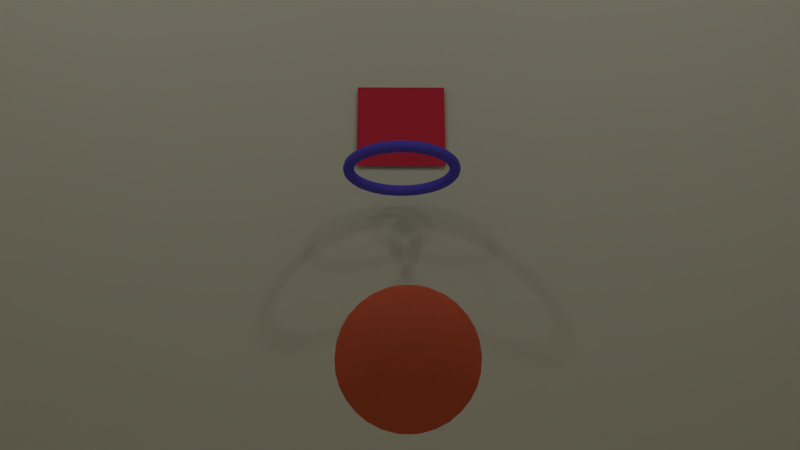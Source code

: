 # Source: basketball.blend  (saved by Blender 2.71.0; exported with 4.5.12 LTS)
import bpy
from mathutils import Matrix  # noqa: F401  (used for matrix-valued properties, if any)

bpy.ops.wm.read_factory_settings(use_empty=True)
scene = bpy.context.scene
scene.name = 'Scene'

# ---- collections
col_collection_1 = bpy.data.collections.new('Collection 1'); scene.collection.children.link(col_collection_1)

# ---- materials (node trees are filled in below, after node groups)
mat_material_004 = bpy.data.materials.new('Material.004')
mat_material_004.alpha_threshold = 0.0
mat_material_004.use_transparent_shadow = False
mat_material_004.diffuse_color = (0.04333, 0.297, 0.8, 1.0)
mat_material_004.roughness = 0.5
mat_material_004.line_color = (0.0, 0.0, 0.0, 1.0)
mat_material_003 = bpy.data.materials.new('Material.003')
mat_material_003.alpha_threshold = 0.0
mat_material_003.use_transparent_shadow = False
mat_material_003.diffuse_color = (0.8, 0.04064, 0.08108, 1.0)
mat_material_003.roughness = 0.5
mat_material_003.line_color = (0.0, 0.0, 0.0, 1.0)
mat_material_002 = bpy.data.materials.new('Material.002')
mat_material_002.alpha_threshold = 0.0
mat_material_002.use_transparent_shadow = False
mat_material_002.diffuse_color = (0.8, 0.1373, 0.06845, 1.0)
mat_material_002.roughness = 0.5
mat_material_002.line_color = (0.0, 0.0, 0.0, 1.0)
mat_material_001 = bpy.data.materials.new('Material.001')
mat_material_001.alpha_threshold = 0.0
mat_material_001.use_transparent_shadow = False
mat_material_001.diffuse_color = (0.1272, 0.1035, 0.8, 1.0)
mat_material_001.roughness = 0.5
mat_material_001.line_color = (0.0, 0.0, 0.0, 1.0)
mat_material = bpy.data.materials.new('Material')
mat_material.alpha_threshold = 0.0
mat_material.use_transparent_shadow = False
mat_material.diffuse_color = (0.8, 0.7779, 0.6541, 1.0)
mat_material.roughness = 0.5
mat_material.line_color = (0.0, 0.0, 0.0, 1.0)

# ---- material node trees

# ---- world
world_world = bpy.data.worlds.new('World'); scene.world = world_world
world_world.color = (0.05088, 0.05088, 0.05088)
world_world.use_sun_shadow = False
world_world.sun_shadow_jitter_overblur = 0.0
world_world.cycles.sampling_method = 'MANUAL'
world_world.cycles.sample_map_resolution = 256

# ---- cameras
cam_camera = bpy.data.cameras.new('Camera')
cam_camera.clip_end = 100.0
cam_camera.lens = 35.0
cam_camera.sensor_width = 32.0
cam_camera.sensor_height = 18.0
cam_camera.ortho_scale = 7.314
cam_camera.dof.focus_distance = 0.0
cam_camera.dof.aperture_fstop = 128.0

# ---- lights
light_lamp_003 = bpy.data.lights.new('Lamp.003', 'POINT')
light_lamp_003.transmission_factor = 0.0
light_lamp_003.cutoff_distance = 30.0
light_lamp_003.energy = 100.0
light_lamp_003.shadow_buffer_clip_start = 1.001
light_lamp_003.shadow_soft_size = 0.1
light_lamp_003.shadow_maximum_resolution = 0.006
light_lamp_003.use_absolute_resolution = True
light_lamp_003.cycles.use_multiple_importance_sampling = False
light_lamp_002 = bpy.data.lights.new('Lamp.002', 'POINT')
light_lamp_002.transmission_factor = 0.0
light_lamp_002.cutoff_distance = 30.0
light_lamp_002.energy = 100.0
light_lamp_002.shadow_buffer_clip_start = 1.001
light_lamp_002.shadow_soft_size = 0.1
light_lamp_002.shadow_maximum_resolution = 0.006
light_lamp_002.use_absolute_resolution = True
light_lamp_002.cycles.use_multiple_importance_sampling = False
light_lamp_001 = bpy.data.lights.new('Lamp.001', 'POINT')
light_lamp_001.transmission_factor = 0.0
light_lamp_001.cutoff_distance = 30.0
light_lamp_001.energy = 100.0
light_lamp_001.shadow_buffer_clip_start = 1.001
light_lamp_001.shadow_soft_size = 0.1
light_lamp_001.shadow_maximum_resolution = 0.006
light_lamp_001.use_absolute_resolution = True
light_lamp_001.cycles.use_multiple_importance_sampling = False
light_lamp = bpy.data.lights.new('Lamp', 'POINT')
light_lamp.transmission_factor = 0.0
light_lamp.cutoff_distance = 30.0
light_lamp.energy = 100.0
light_lamp.shadow_buffer_clip_start = 1.001
light_lamp.shadow_soft_size = 0.1
light_lamp.shadow_maximum_resolution = 0.006
light_lamp.use_absolute_resolution = True
light_lamp.cycles.use_multiple_importance_sampling = False

# ---- meshes
me_plane_002 = bpy.data.meshes.new('Plane.002')
me_plane_002.from_pydata([(-1.0, -0.1053, -0.6263), (1.0, -0.1053, -0.6263), (-1.0, 1.358, -0.6263), (1.0, 1.358, -0.6263)], [], [(0, 1, 3, 2)])
me_plane_002.materials.append(mat_material_004)
me_plane_002.use_remesh_preserve_volume = False
me_plane_002.use_remesh_preserve_attributes = False
me_plane_002.use_mirror_vertex_groups = False
me_plane_002.update()
me_plane_001 = bpy.data.meshes.new('Plane.001')
me_plane_001.from_pydata([(-1.0, -1.0, 0.0), (1.0, -1.0, 0.0), (-1.0, 1.0, 0.0), (1.0, 1.0, 0.0)], [], [(0, 1, 3, 2)])
me_plane_001.materials.append(mat_material_003)
me_plane_001.use_remesh_preserve_volume = False
me_plane_001.use_remesh_preserve_attributes = False
me_plane_001.use_mirror_vertex_groups = False
me_plane_001.update()
me_sphere_001 = bpy.data.meshes.new('Sphere.001')
me_sphere_001.from_pydata([(-0.1951, 0.0, 0.9808), (-0.3827, 0.0, 0.9239), (-0.5556, 0.0, 0.8315), (-0.7071, 0.0, 0.7071), (-0.8315, 0.0, 0.5556), (-0.9239, 0.0, 0.3827), (-0.9808, 0.0, 0.1951), (-1.0, 0.0, 7.55e-08), (-0.9808, 0.0, -0.1951), (-0.9239, 0.0, -0.3827), (-0.8315, 0.0, -0.5556), (-0.7071, 0.0, -0.7071), (-0.5556, 0.0, -0.8315), (-0.3827, 0.0, -0.9239), (-0.1951, 0.0, -0.9808), (-0.1913, 0.03806, 0.9808), (-0.3753, 0.07466, 0.9239), (-0.5449, 0.1084, 0.8315), (-0.6935, 0.1379, 0.7071), (-0.8155, 0.1622, 0.5556), (-0.9061, 0.1802, 0.3827), (-0.9619, 0.1913, 0.1951), (-0.9808, 0.1951, 7.55e-08), (-0.9619, 0.1913, -0.1951), (-0.9061, 0.1802, -0.3827), (-0.8155, 0.1622, -0.5556), (-0.6935, 0.1379, -0.7071), (-0.5449, 0.1084, -0.8315), (-0.3753, 0.07466, -0.9239), (-0.1913, 0.03806, -0.9808), (-0.1802, 0.07466, 0.9808), (-0.3536, 0.1464, 0.9239), (-0.5133, 0.2126, 0.8315), (-0.6533, 0.2706, 0.7071), (-0.7682, 0.3182, 0.5556), (-0.8536, 0.3536, 0.3827), (-0.9061, 0.3753, 0.1951), (-0.9239, 0.3827, 7.55e-08), (-0.9061, 0.3753, -0.1951), (-0.8536, 0.3536, -0.3827), (-0.7682, 0.3182, -0.5556), (-0.6533, 0.2706, -0.7071), (-0.5133, 0.2126, -0.8315), (-0.3536, 0.1464, -0.9239), (-0.1802, 0.07466, -0.9808), (-0.1622, 0.1084, 0.9808), (-0.3182, 0.2126, 0.9239), (-0.4619, 0.3087, 0.8315), (-0.5879, 0.3928, 0.7071), (-0.6913, 0.4619, 0.5556), (-0.7682, 0.5133, 0.3827), (-0.8155, 0.5449, 0.1951), (-0.8315, 0.5556, 7.55e-08), (-0.8155, 0.5449, -0.1951), (-0.7682, 0.5133, -0.3827), (-0.6913, 0.4619, -0.5556), (-0.5879, 0.3928, -0.7071), (-0.4619, 0.3087, -0.8315), (-0.3182, 0.2126, -0.9239), (-0.1622, 0.1084, -0.9808), (-0.1379, 0.1379, 0.9808), (-0.2706, 0.2706, 0.9239), (-0.3928, 0.3928, 0.8315), (-0.5, 0.5, 0.7071), (-0.5879, 0.5879, 0.5556), (-0.6533, 0.6533, 0.3827), (-0.6935, 0.6935, 0.1951), (-0.7071, 0.7071, 7.55e-08), (-0.6935, 0.6935, -0.1951), (-0.6533, 0.6533, -0.3827), (-0.5879, 0.5879, -0.5556), (-0.5, 0.5, -0.7071), (-0.3928, 0.3928, -0.8315), (-0.2706, 0.2706, -0.9239), (-0.1379, 0.1379, -0.9808), (-0.1084, 0.1622, 0.9808), (-0.2126, 0.3182, 0.9239), (-0.3087, 0.4619, 0.8315), (-0.3928, 0.5879, 0.7071), (-0.4619, 0.6913, 0.5556), (-0.5133, 0.7682, 0.3827), (-0.5449, 0.8155, 0.1951), (-0.5556, 0.8315, 7.55e-08), (-0.5449, 0.8155, -0.1951), (-0.5133, 0.7682, -0.3827), (-0.4619, 0.6913, -0.5556), (-0.3928, 0.5879, -0.7071), (-0.3087, 0.4619, -0.8315), (-0.2126, 0.3182, -0.9239), (-0.1084, 0.1622, -0.9808), (-0.07466, 0.1802, 0.9808), (-0.1464, 0.3536, 0.9239), (-0.2126, 0.5133, 0.8315), (-0.2706, 0.6533, 0.7071), (-0.3182, 0.7682, 0.5556), (-0.3536, 0.8536, 0.3827), (-0.3753, 0.9061, 0.1951), (-0.3827, 0.9239, 7.55e-08), (-0.3753, 0.9061, -0.1951), (-0.3536, 0.8536, -0.3827), (-0.3182, 0.7682, -0.5556), (-0.2706, 0.6533, -0.7071), (-0.2126, 0.5133, -0.8315), (-0.1464, 0.3536, -0.9239), (-0.07466, 0.1802, -0.9808), (-0.03806, 0.1913, 0.9808), (-0.07466, 0.3753, 0.9239), (-0.1084, 0.5449, 0.8315), (-0.1379, 0.6935, 0.7071), (-0.1622, 0.8155, 0.5556), (-0.1802, 0.9061, 0.3827), (-0.1913, 0.9619, 0.1951), (-0.1951, 0.9808, 7.55e-08), (-0.1913, 0.9619, -0.1951), (-0.1802, 0.9061, -0.3827), (-0.1622, 0.8155, -0.5556), (-0.1379, 0.6935, -0.7071), (-0.1084, 0.5449, -0.8315), (-0.07466, 0.3753, -0.9239), (-0.03806, 0.1913, -0.9808), (3.266e-07, 0.1951, 0.9808), (3.192e-07, 0.3827, 0.9239), (3.117e-07, 0.5556, 0.8315), (3.192e-07, 0.7071, 0.7071), (3.341e-07, 0.8315, 0.5556), (2.745e-07, 0.9239, 0.3827), (3.937e-07, 0.9808, 0.1951), (3.788e-07, 1.0, 7.55e-08), (3.937e-07, 0.9808, -0.1951), (2.298e-07, 0.9239, -0.3827), (3.341e-07, 0.8315, -0.5556), (3.192e-07, 0.7071, -0.7071), (3.415e-07, 0.5556, -0.8315), (3.043e-07, 0.3827, -0.9239), (3.08e-07, 0.1951, -0.9808), (0.03806, 0.1913, 0.9808), (0.07466, 0.3753, 0.9239), (0.1084, 0.5449, 0.8315), (0.138, 0.6935, 0.7071), (0.1622, 0.8155, 0.5556), (0.1802, 0.9061, 0.3827), (0.1913, 0.9619, 0.1951), (0.1951, 0.9808, 7.55e-08), (0.1913, 0.9619, -0.1951), (0.1802, 0.9061, -0.3827), (0.1622, 0.8155, -0.5556), (0.138, 0.6935, -0.7071), (0.1084, 0.5449, -0.8315), (0.07466, 0.3753, -0.9239), (0.03806, 0.1913, -0.9808), (0.07466, 0.1802, 0.9808), (0.1464, 0.3536, 0.9239), (0.2126, 0.5133, 0.8315), (0.2706, 0.6533, 0.7071), (0.3182, 0.7682, 0.5556), (0.3536, 0.8536, 0.3827), (0.3753, 0.9061, 0.1951), (0.3827, 0.9239, 7.55e-08), (0.3753, 0.9061, -0.1951), (0.3536, 0.8536, -0.3827), (0.3182, 0.7682, -0.5556), (0.2706, 0.6533, -0.7071), (0.2126, 0.5133, -0.8315), (0.1464, 0.3536, -0.9239), (0.07466, 0.1802, -0.9808), (0.1084, 0.1622, 0.9808), (0.2126, 0.3182, 0.9239), (0.3087, 0.4619, 0.8315), (0.3928, 0.5879, 0.7071), (0.4619, 0.6913, 0.5556), (0.5133, 0.7682, 0.3827), (0.5449, 0.8155, 0.1951), (0.5556, 0.8315, 7.55e-08), (0.5449, 0.8155, -0.1951), (0.5133, 0.7682, -0.3827), (0.4619, 0.6913, -0.5556), (0.3928, 0.5879, -0.7071), (0.3087, 0.4619, -0.8315), (0.2126, 0.3182, -0.9239), (0.1084, 0.1622, -0.9808), (0.138, 0.1379, 0.9808), (0.2706, 0.2706, 0.9239), (0.3928, 0.3928, 0.8315), (0.5, 0.5, 0.7071), (0.5879, 0.5879, 0.5556), (0.6533, 0.6533, 0.3827), (0.6935, 0.6935, 0.1951), (0.7071, 0.7071, 7.55e-08), (0.6935, 0.6935, -0.1951), (0.6533, 0.6533, -0.3827), (0.5879, 0.5879, -0.5556), (0.5, 0.5, -0.7071), (0.3928, 0.3928, -0.8315), (0.2706, 0.2706, -0.9239), (0.138, 0.1379, -0.9808), (0.1622, 0.1084, 0.9808), (0.3182, 0.2126, 0.9239), (0.4619, 0.3087, 0.8315), (0.5879, 0.3928, 0.7071), (0.6913, 0.4619, 0.5556), (0.7682, 0.5133, 0.3827), (0.8155, 0.5449, 0.1951), (0.8315, 0.5556, 7.55e-08), (0.8155, 0.5449, -0.1951), (0.7682, 0.5133, -0.3827), (0.6913, 0.4619, -0.5556), (0.5879, 0.3928, -0.7071), (0.4619, 0.3087, -0.8315), (0.3182, 0.2126, -0.9239), (0.1622, 0.1084, -0.9808), (0.1802, 0.07466, 0.9808), (0.3536, 0.1464, 0.9239), (0.5133, 0.2126, 0.8315), (0.6533, 0.2706, 0.7071), (0.7682, 0.3182, 0.5556), (0.8536, 0.3536, 0.3827), (0.9061, 0.3753, 0.1951), (0.9239, 0.3827, 7.55e-08), (0.9061, 0.3753, -0.1951), (0.8536, 0.3536, -0.3827), (0.7682, 0.3182, -0.5556), (0.6533, 0.2706, -0.7071), (0.5133, 0.2126, -0.8315), (0.3536, 0.1464, -0.9239), (0.1802, 0.07466, -0.9808), (0.1913, 0.03806, 0.9808), (0.3753, 0.07466, 0.9239), (0.5449, 0.1084, 0.8315), (0.6935, 0.1379, 0.7071), (0.8155, 0.1622, 0.5556), (0.9061, 0.1802, 0.3827), (0.9619, 0.1913, 0.1951), (0.9808, 0.1951, 7.55e-08), (0.9619, 0.1913, -0.1951), (0.9061, 0.1802, -0.3827), (0.8155, 0.1622, -0.5556), (0.6935, 0.1379, -0.7071), (0.5449, 0.1084, -0.8315), (0.3753, 0.07466, -0.9239), (0.1913, 0.03806, -0.9808), (0.1951, -7.212e-09, 0.9808), (0.3827, 4.122e-08, 0.9239), (0.5556, 2.632e-08, 0.8315), (0.7071, -2.584e-08, 0.7071), (0.8315, -8.544e-08, 0.5556), (0.9239, 6.357e-08, 0.3827), (0.9808, -8.544e-08, 0.1951), (1.0, -1.003e-07, 7.55e-08), (0.9808, -8.544e-08, -0.1951), (0.9239, 6.357e-08, -0.3827), (0.8315, -8.544e-08, -0.5556), (0.7071, -2.584e-08, -0.7071), (0.5556, -1.094e-08, -0.8315), (0.3827, 3.964e-09, -0.9239), (0.1951, 3.964e-09, -0.9808), (3.258e-07, 0.0, -1.0), (0.1913, -0.03806, 0.9808), (0.3753, -0.07466, 0.9239), (0.5449, -0.1084, 0.8315), (0.6935, -0.1379, 0.7071), (0.8155, -0.1622, 0.5556), (0.9061, -0.1802, 0.3827), (0.9619, -0.1913, 0.1951), (0.9808, -0.1951, 7.55e-08), (0.9619, -0.1913, -0.1951), (0.9061, -0.1802, -0.3827), (0.8155, -0.1622, -0.5556), (0.6935, -0.1379, -0.7071), (0.5449, -0.1084, -0.8315), (0.3753, -0.07466, -0.9239), (0.1913, -0.03806, -0.9808), (0.1802, -0.07466, 0.9808), (0.3536, -0.1464, 0.9239), (0.5133, -0.2126, 0.8315), (0.6533, -0.2706, 0.7071), (0.7682, -0.3182, 0.5556), (0.8536, -0.3536, 0.3827), (0.9061, -0.3753, 0.1951), (0.9239, -0.3827, 7.55e-08), (0.9061, -0.3753, -0.1951), (0.8536, -0.3536, -0.3827), (0.7682, -0.3182, -0.5556), (0.6533, -0.2706, -0.7071), (0.5133, -0.2126, -0.8315), (0.3536, -0.1464, -0.9239), (0.1802, -0.07466, -0.9808), (0.1622, -0.1084, 0.9808), (0.3182, -0.2126, 0.9239), (0.4619, -0.3087, 0.8315), (0.5879, -0.3928, 0.7071), (0.6913, -0.4619, 0.5556), (0.7682, -0.5133, 0.3827), (0.8155, -0.5449, 0.1951), (0.8315, -0.5556, 7.55e-08), (0.8155, -0.5449, -0.1951), (0.7682, -0.5133, -0.3827), (0.6913, -0.4619, -0.5556), (0.5879, -0.3928, -0.7071), (0.4619, -0.3087, -0.8315), (0.3182, -0.2126, -0.9239), (0.1622, -0.1084, -0.9808), (0.138, -0.1379, 0.9808), (0.2706, -0.2706, 0.9239), (0.3928, -0.3928, 0.8315), (0.5, -0.5, 0.7071), (0.5879, -0.5879, 0.5556), (0.6533, -0.6533, 0.3827), (0.6935, -0.6935, 0.1951), (0.7071, -0.7071, 7.55e-08), (0.6935, -0.6935, -0.1951), (0.6533, -0.6533, -0.3827), (0.5879, -0.5879, -0.5556), (0.5, -0.5, -0.7071), (0.3928, -0.3928, -0.8315), (0.2706, -0.2706, -0.9239), (0.1379, -0.1379, -0.9808), (0.1084, -0.1622, 0.9808), (0.2126, -0.3182, 0.9239), (0.3087, -0.4619, 0.8315), (0.3928, -0.5879, 0.7071), (0.4619, -0.6913, 0.5556), (0.5133, -0.7682, 0.3827), (0.5449, -0.8155, 0.1951), (0.5556, -0.8315, 7.55e-08), (0.5449, -0.8155, -0.1951), (0.5133, -0.7682, -0.3827), (0.4619, -0.6913, -0.5556), (0.3928, -0.5879, -0.7071), (0.3087, -0.4619, -0.8315), (0.2126, -0.3182, -0.9239), (0.1084, -0.1622, -0.9808), (0.07466, -0.1802, 0.9808), (0.1464, -0.3536, 0.9239), (0.2126, -0.5133, 0.8315), (0.2706, -0.6533, 0.7071), (0.3182, -0.7682, 0.5556), (0.3536, -0.8536, 0.3827), (0.3753, -0.9061, 0.1951), (0.3827, -0.9239, 7.55e-08), (0.3753, -0.9061, -0.1951), (0.3536, -0.8536, -0.3827), (0.3182, -0.7682, -0.5556), (0.2706, -0.6533, -0.7071), (0.2126, -0.5133, -0.8315), (0.1464, -0.3536, -0.9239), (0.07466, -0.1802, -0.9808), (0.03806, -0.1913, 0.9808), (0.07466, -0.3753, 0.9239), (0.1084, -0.5449, 0.8315), (0.1379, -0.6935, 0.7071), (0.1622, -0.8155, 0.5556), (0.1802, -0.9061, 0.3827), (0.1913, -0.9619, 0.1951), (0.1951, -0.9808, 7.55e-08), (0.1913, -0.9619, -0.1951), (0.1802, -0.9061, -0.3827), (0.1622, -0.8155, -0.5556), (0.1379, -0.6935, -0.7071), (0.1084, -0.5449, -0.8315), (0.07466, -0.3753, -0.9239), (0.03806, -0.1913, -0.9808), (3.117e-07, -0.1951, 0.9808), (2.819e-07, -0.3827, 0.9239), (2.819e-07, -0.5556, 0.8315), (1.851e-07, -0.7071, 0.7071), (1.404e-07, -0.8315, 0.5556), (3.192e-07, -0.9239, 0.3827), (9.567e-08, -0.9808, 0.1951), (1.404e-07, -1.0, 7.55e-08), (9.567e-08, -0.9808, -0.1951), (3.192e-07, -0.9239, -0.3827), (1.404e-07, -0.8315, -0.5556), (1.851e-07, -0.7071, -0.7071), (2.596e-07, -0.5556, -0.8315), (2.521e-07, -0.3827, -0.9239), (3.155e-07, -0.1951, -0.9808), (-0.03806, -0.1913, 0.9808), (-0.07466, -0.3753, 0.9239), (-0.1084, -0.5449, 0.8315), (-0.1379, -0.6935, 0.7071), (-0.1622, -0.8155, 0.5556), (-0.1802, -0.9061, 0.3827), (-0.1913, -0.9619, 0.1951), (-0.1951, -0.9808, 7.55e-08), (-0.1913, -0.9619, -0.1951), (-0.1802, -0.9061, -0.3827), (-0.1622, -0.8155, -0.5556), (-0.1379, -0.6935, -0.7071), (-0.1084, -0.5449, -0.8315), (-0.07466, -0.3753, -0.9239), (-0.03806, -0.1913, -0.9808), (-0.07466, -0.1802, 0.9808), (-0.1464, -0.3536, 0.9239), (-0.2126, -0.5133, 0.8315), (-0.2706, -0.6533, 0.7071), (-0.3182, -0.7682, 0.5556), (-0.3536, -0.8536, 0.3827), (-0.3753, -0.9061, 0.1951), (-0.3827, -0.9239, 7.55e-08), (-0.3753, -0.9061, -0.1951), (-0.3536, -0.8536, -0.3827), (-0.3182, -0.7682, -0.5556), (-0.2706, -0.6533, -0.7071), (-0.2126, -0.5133, -0.8315), (-0.1464, -0.3536, -0.9239), (-0.07466, -0.1802, -0.9808), (-0.1084, -0.1622, 0.9808), (-0.2126, -0.3182, 0.9239), (-0.3087, -0.4619, 0.8315), (-0.3928, -0.5879, 0.7071), (-0.4619, -0.6913, 0.5556), (-0.5133, -0.7682, 0.3827), (-0.5449, -0.8155, 0.1951), (-0.5556, -0.8315, 7.55e-08), (-0.5449, -0.8155, -0.1951), (-0.5133, -0.7682, -0.3827), (-0.4619, -0.6913, -0.5556), (-0.3928, -0.5879, -0.7071), (-0.3087, -0.4619, -0.8315), (-0.2126, -0.3182, -0.9239), (-0.1084, -0.1622, -0.9808), (-0.1379, -0.1379, 0.9808), (-0.2706, -0.2706, 0.9239), (-0.3928, -0.3928, 0.8315), (-0.5, -0.5, 0.7071), (-0.5879, -0.5879, 0.5556), (-0.6533, -0.6533, 0.3827), (-0.6935, -0.6935, 0.1951), (-0.7071, -0.7071, 7.55e-08), (-0.6935, -0.6935, -0.1951), (-0.6533, -0.6533, -0.3827), (-0.5879, -0.5879, -0.5556), (-0.5, -0.5, -0.7071), (-0.3928, -0.3928, -0.8315), (-0.2706, -0.2706, -0.9239), (-0.1379, -0.1379, -0.9808), (-0.1622, -0.1084, 0.9808), (-0.3182, -0.2126, 0.9239), (-0.4619, -0.3087, 0.8315), (-0.5879, -0.3928, 0.7071), (-0.6913, -0.4619, 0.5556), (-0.7682, -0.5133, 0.3827), (-0.8155, -0.5449, 0.1951), (-0.8315, -0.5556, 7.55e-08), (-0.8155, -0.5449, -0.1951), (-0.7682, -0.5133, -0.3827), (-0.6913, -0.4619, -0.5556), (-0.5879, -0.3928, -0.7071), (-0.4619, -0.3087, -0.8315), (-0.3182, -0.2126, -0.9239), (-0.1622, -0.1084, -0.9808), (2.48e-08, -1.247e-07, 1.0), (-0.1802, -0.07466, 0.9808), (-0.3536, -0.1464, 0.9239), (-0.5133, -0.2126, 0.8315), (-0.6533, -0.2706, 0.7071), (-0.7682, -0.3182, 0.5556), (-0.8536, -0.3536, 0.3827), (-0.9061, -0.3753, 0.1951), (-0.9239, -0.3827, 7.55e-08), (-0.9061, -0.3753, -0.1951), (-0.8536, -0.3536, -0.3827), (-0.7682, -0.3182, -0.5556), (-0.6533, -0.2706, -0.7071), (-0.5133, -0.2126, -0.8315), (-0.3536, -0.1464, -0.9239), (-0.1802, -0.07466, -0.9808), (-0.1913, -0.03806, 0.9808), (-0.3753, -0.07466, 0.9239), (-0.5449, -0.1084, 0.8315), (-0.6935, -0.1379, 0.7071), (-0.8155, -0.1622, 0.5556), (-0.9061, -0.1802, 0.3827), (-0.9619, -0.1913, 0.1951), (-0.9808, -0.1951, 7.55e-08), (-0.9619, -0.1913, -0.1951), (-0.9061, -0.1802, -0.3827), (-0.8155, -0.1622, -0.5556), (-0.6935, -0.1379, -0.7071), (-0.5449, -0.1084, -0.8315), (-0.3753, -0.07466, -0.9239), (-0.1913, -0.03806, -0.9808)], [], [(4, 3, 18, 19), (2, 1, 16, 17), (13, 12, 27, 28), (11, 10, 25, 26), (9, 8, 23, 24), (7, 6, 21, 22), (5, 4, 19, 20), (3, 2, 17, 18), (14, 13, 28, 29), (1, 0, 15, 16), (12, 11, 26, 27), (10, 9, 24, 25), (8, 7, 22, 23), (6, 5, 20, 21), (25, 24, 39, 40), (23, 22, 37, 38), (21, 20, 35, 36), (19, 18, 33, 34), (17, 16, 31, 32), (28, 27, 42, 43), (26, 25, 40, 41), (24, 23, 38, 39), (22, 21, 36, 37), (20, 19, 34, 35), (18, 17, 32, 33), (29, 28, 43, 44), (16, 15, 30, 31), (27, 26, 41, 42), (40, 39, 54, 55), (38, 37, 52, 53), (36, 35, 50, 51), (34, 33, 48, 49), (32, 31, 46, 47), (43, 42, 57, 58), (41, 40, 55, 56), (39, 38, 53, 54), (37, 36, 51, 52), (35, 34, 49, 50), (33, 32, 47, 48), (44, 43, 58, 59), (31, 30, 45, 46), (42, 41, 56, 57), (55, 54, 69, 70), (53, 52, 67, 68), (51, 50, 65, 66), (49, 48, 63, 64), (47, 46, 61, 62), (58, 57, 72, 73), (56, 55, 70, 71), (54, 53, 68, 69), (52, 51, 66, 67), (50, 49, 64, 65), (48, 47, 62, 63), (59, 58, 73, 74), (46, 45, 60, 61), (57, 56, 71, 72), (70, 69, 84, 85), (68, 67, 82, 83), (66, 65, 80, 81), (64, 63, 78, 79), (62, 61, 76, 77), (73, 72, 87, 88), (71, 70, 85, 86), (69, 68, 83, 84), (67, 66, 81, 82), (65, 64, 79, 80), (63, 62, 77, 78), (74, 73, 88, 89), (61, 60, 75, 76), (72, 71, 86, 87), (85, 84, 99, 100), (83, 82, 97, 98), (81, 80, 95, 96), (79, 78, 93, 94), (77, 76, 91, 92), (88, 87, 102, 103), (86, 85, 100, 101), (84, 83, 98, 99), (82, 81, 96, 97), (80, 79, 94, 95), (78, 77, 92, 93), (89, 88, 103, 104), (76, 75, 90, 91), (87, 86, 101, 102), (100, 99, 114, 115), (98, 97, 112, 113), (96, 95, 110, 111), (94, 93, 108, 109), (92, 91, 106, 107), (103, 102, 117, 118), (101, 100, 115, 116), (99, 98, 113, 114), (97, 96, 111, 112), (95, 94, 109, 110), (93, 92, 107, 108), (104, 103, 118, 119), (91, 90, 105, 106), (102, 101, 116, 117), (115, 114, 129, 130), (113, 112, 127, 128), (111, 110, 125, 126), (109, 108, 123, 124), (107, 106, 121, 122), (118, 117, 132, 133), (116, 115, 130, 131), (114, 113, 128, 129), (112, 111, 126, 127), (110, 109, 124, 125), (108, 107, 122, 123), (119, 118, 133, 134), (106, 105, 120, 121), (117, 116, 131, 132), (130, 129, 144, 145), (128, 127, 142, 143), (126, 125, 140, 141), (124, 123, 138, 139), (122, 121, 136, 137), (133, 132, 147, 148), (131, 130, 145, 146), (129, 128, 143, 144), (127, 126, 141, 142), (125, 124, 139, 140), (123, 122, 137, 138), (134, 133, 148, 149), (121, 120, 135, 136), (132, 131, 146, 147), (145, 144, 159, 160), (143, 142, 157, 158), (141, 140, 155, 156), (139, 138, 153, 154), (137, 136, 151, 152), (148, 147, 162, 163), (146, 145, 160, 161), (144, 143, 158, 159), (142, 141, 156, 157), (140, 139, 154, 155), (138, 137, 152, 153), (149, 148, 163, 164), (136, 135, 150, 151), (147, 146, 161, 162), (160, 159, 174, 175), (158, 157, 172, 173), (156, 155, 170, 171), (154, 153, 168, 169), (152, 151, 166, 167), (163, 162, 177, 178), (161, 160, 175, 176), (159, 158, 173, 174), (157, 156, 171, 172), (155, 154, 169, 170), (153, 152, 167, 168), (164, 163, 178, 179), (151, 150, 165, 166), (162, 161, 176, 177), (175, 174, 189, 190), (173, 172, 187, 188), (171, 170, 185, 186), (169, 168, 183, 184), (167, 166, 181, 182), (178, 177, 192, 193), (176, 175, 190, 191), (174, 173, 188, 189), (172, 171, 186, 187), (170, 169, 184, 185), (168, 167, 182, 183), (179, 178, 193, 194), (166, 165, 180, 181), (177, 176, 191, 192), (190, 189, 204, 205), (188, 187, 202, 203), (186, 185, 200, 201), (184, 183, 198, 199), (182, 181, 196, 197), (193, 192, 207, 208), (191, 190, 205, 206), (189, 188, 203, 204), (187, 186, 201, 202), (185, 184, 199, 200), (183, 182, 197, 198), (194, 193, 208, 209), (181, 180, 195, 196), (192, 191, 206, 207), (205, 204, 219, 220), (203, 202, 217, 218), (201, 200, 215, 216), (199, 198, 213, 214), (197, 196, 211, 212), (208, 207, 222, 223), (206, 205, 220, 221), (204, 203, 218, 219), (202, 201, 216, 217), (200, 199, 214, 215), (198, 197, 212, 213), (209, 208, 223, 224), (196, 195, 210, 211), (207, 206, 221, 222), (220, 219, 234, 235), (218, 217, 232, 233), (216, 215, 230, 231), (214, 213, 228, 229), (212, 211, 226, 227), (223, 222, 237, 238), (221, 220, 235, 236), (219, 218, 233, 234), (217, 216, 231, 232), (215, 214, 229, 230), (213, 212, 227, 228), (224, 223, 238, 239), (211, 210, 225, 226), (222, 221, 236, 237), (235, 234, 249, 250), (233, 232, 247, 248), (231, 230, 245, 246), (229, 228, 243, 244), (227, 226, 241, 242), (238, 237, 252, 253), (236, 235, 250, 251), (234, 233, 248, 249), (232, 231, 246, 247), (230, 229, 244, 245), (228, 227, 242, 243), (239, 238, 253, 254), (226, 225, 240, 241), (237, 236, 251, 252), (250, 249, 265, 266), (248, 247, 263, 264), (246, 245, 261, 262), (244, 243, 259, 260), (242, 241, 257, 258), (253, 252, 268, 269), (251, 250, 266, 267), (249, 248, 264, 265), (247, 246, 262, 263), (245, 244, 260, 261), (243, 242, 258, 259), (254, 253, 269, 270), (241, 240, 256, 257), (252, 251, 267, 268), (266, 265, 280, 281), (264, 263, 278, 279), (262, 261, 276, 277), (260, 259, 274, 275), (258, 257, 272, 273), (269, 268, 283, 284), (267, 266, 281, 282), (265, 264, 279, 280), (263, 262, 277, 278), (261, 260, 275, 276), (259, 258, 273, 274), (270, 269, 284, 285), (257, 256, 271, 272), (268, 267, 282, 283), (281, 280, 295, 296), (279, 278, 293, 294), (277, 276, 291, 292), (275, 274, 289, 290), (273, 272, 287, 288), (284, 283, 298, 299), (282, 281, 296, 297), (280, 279, 294, 295), (278, 277, 292, 293), (276, 275, 290, 291), (274, 273, 288, 289), (285, 284, 299, 300), (272, 271, 286, 287), (283, 282, 297, 298), (296, 295, 310, 311), (294, 293, 308, 309), (292, 291, 306, 307), (290, 289, 304, 305), (288, 287, 302, 303), (299, 298, 313, 314), (297, 296, 311, 312), (295, 294, 309, 310), (293, 292, 307, 308), (291, 290, 305, 306), (289, 288, 303, 304), (300, 299, 314, 315), (287, 286, 301, 302), (298, 297, 312, 313), (311, 310, 325, 326), (309, 308, 323, 324), (307, 306, 321, 322), (305, 304, 319, 320), (303, 302, 317, 318), (314, 313, 328, 329), (312, 311, 326, 327), (310, 309, 324, 325), (308, 307, 322, 323), (306, 305, 320, 321), (304, 303, 318, 319), (315, 314, 329, 330), (302, 301, 316, 317), (313, 312, 327, 328), (326, 325, 340, 341), (324, 323, 338, 339), (322, 321, 336, 337), (320, 319, 334, 335), (318, 317, 332, 333), (329, 328, 343, 344), (327, 326, 341, 342), (325, 324, 339, 340), (323, 322, 337, 338), (321, 320, 335, 336), (319, 318, 333, 334), (330, 329, 344, 345), (317, 316, 331, 332), (328, 327, 342, 343), (341, 340, 355, 356), (339, 338, 353, 354), (337, 336, 351, 352), (335, 334, 349, 350), (333, 332, 347, 348), (344, 343, 358, 359), (342, 341, 356, 357), (340, 339, 354, 355), (338, 337, 352, 353), (336, 335, 350, 351), (334, 333, 348, 349), (345, 344, 359, 360), (332, 331, 346, 347), (343, 342, 357, 358), (356, 355, 370, 371), (354, 353, 368, 369), (352, 351, 366, 367), (350, 349, 364, 365), (348, 347, 362, 363), (359, 358, 373, 374), (357, 356, 371, 372), (355, 354, 369, 370), (353, 352, 367, 368), (351, 350, 365, 366), (349, 348, 363, 364), (360, 359, 374, 375), (347, 346, 361, 362), (358, 357, 372, 373), (371, 370, 385, 386), (369, 368, 383, 384), (367, 366, 381, 382), (365, 364, 379, 380), (363, 362, 377, 378), (374, 373, 388, 389), (372, 371, 386, 387), (370, 369, 384, 385), (368, 367, 382, 383), (366, 365, 380, 381), (364, 363, 378, 379), (375, 374, 389, 390), (362, 361, 376, 377), (373, 372, 387, 388), (386, 385, 400, 401), (384, 383, 398, 399), (382, 381, 396, 397), (380, 379, 394, 395), (378, 377, 392, 393), (389, 388, 403, 404), (387, 386, 401, 402), (385, 384, 399, 400), (383, 382, 397, 398), (381, 380, 395, 396), (379, 378, 393, 394), (390, 389, 404, 405), (377, 376, 391, 392), (388, 387, 402, 403), (401, 400, 415, 416), (399, 398, 413, 414), (397, 396, 411, 412), (395, 394, 409, 410), (393, 392, 407, 408), (404, 403, 418, 419), (402, 401, 416, 417), (400, 399, 414, 415), (398, 397, 412, 413), (396, 395, 410, 411), (394, 393, 408, 409), (405, 404, 419, 420), (392, 391, 406, 407), (403, 402, 417, 418), (416, 415, 430, 431), (414, 413, 428, 429), (412, 411, 426, 427), (410, 409, 424, 425), (408, 407, 422, 423), (419, 418, 433, 434), (417, 416, 431, 432), (415, 414, 429, 430), (413, 412, 427, 428), (411, 410, 425, 426), (409, 408, 423, 424), (420, 419, 434, 435), (407, 406, 421, 422), (418, 417, 432, 433), (431, 430, 445, 446), (429, 428, 443, 444), (427, 426, 441, 442), (425, 424, 439, 440), (423, 422, 437, 438), (434, 433, 448, 449), (432, 431, 446, 447), (430, 429, 444, 445), (428, 427, 442, 443), (426, 425, 440, 441), (424, 423, 438, 439), (435, 434, 449, 450), (422, 421, 436, 437), (433, 432, 447, 448), (446, 445, 461, 462), (444, 443, 459, 460), (442, 441, 457, 458), (440, 439, 455, 456), (438, 437, 453, 454), (449, 448, 464, 465), (447, 446, 462, 463), (445, 444, 460, 461), (443, 442, 458, 459), (441, 440, 456, 457), (439, 438, 454, 455), (450, 449, 465, 466), (437, 436, 452, 453), (448, 447, 463, 464), (462, 461, 476, 477), (460, 459, 474, 475), (458, 457, 472, 473), (456, 455, 470, 471), (454, 453, 468, 469), (465, 464, 479, 480), (463, 462, 477, 478), (461, 460, 475, 476), (459, 458, 473, 474), (457, 456, 471, 472), (455, 454, 469, 470), (466, 465, 480, 481), (453, 452, 467, 468), (464, 463, 478, 479), (255, 14, 29), (0, 451, 15), (255, 29, 44), (15, 451, 30), (255, 44, 59), (30, 451, 45), (255, 59, 74), (45, 451, 60), (255, 74, 89), (60, 451, 75), (255, 89, 104), (75, 451, 90), (255, 104, 119), (90, 451, 105), (255, 119, 134), (105, 451, 120), (255, 134, 149), (120, 451, 135), (255, 149, 164), (135, 451, 150), (255, 164, 179), (150, 451, 165), (255, 179, 194), (165, 451, 180), (255, 194, 209), (180, 451, 195), (255, 209, 224), (195, 451, 210), (255, 224, 239), (210, 451, 225), (255, 239, 254), (225, 451, 240), (255, 254, 270), (240, 451, 256), (255, 270, 285), (256, 451, 271), (255, 285, 300), (271, 451, 286), (255, 300, 315), (286, 451, 301), (255, 315, 330), (301, 451, 316), (255, 330, 345), (316, 451, 331), (255, 345, 360), (331, 451, 346), (255, 360, 375), (346, 451, 361), (255, 375, 390), (361, 451, 376), (255, 390, 405), (376, 451, 391), (255, 405, 420), (391, 451, 406), (255, 420, 435), (406, 451, 421), (255, 435, 450), (421, 451, 436), (255, 450, 466), (436, 451, 452), (255, 466, 481), (452, 451, 467), (477, 476, 9, 10), (475, 474, 7, 8), (473, 472, 5, 6), (471, 470, 3, 4), (255, 481, 14), (469, 468, 1, 2), (480, 479, 12, 13), (467, 451, 0), (478, 477, 10, 11), (476, 475, 8, 9), (474, 473, 6, 7), (472, 471, 4, 5), (470, 469, 2, 3), (481, 480, 13, 14), (468, 467, 0, 1), (479, 478, 11, 12)])
me_sphere_001.materials.append(mat_material_002)
me_sphere_001.use_remesh_preserve_volume = False
me_sphere_001.use_remesh_preserve_attributes = False
me_sphere_001.use_mirror_vertex_groups = False
me_sphere_001.update()
me_torus_001 = bpy.data.meshes.new('Torus.001')
me_torus_001.from_pydata([(0.74, 0.0, 0.0), (0.7306, 0.0, 0.035), (0.705, 0.0, 0.06062), (0.67, 0.0, 0.07), (0.635, 0.0, 0.06062), (0.6094, 0.0, 0.035), (0.6, 0.0, 8.573e-18), (0.6094, 0.0, -0.035), (0.635, 0.0, -0.06062), (0.67, 0.0, -0.07), (0.705, 0.0, -0.06062), (0.7306, 0.0, -0.035), (0.7337, 0.09659, 0.0), (0.7244, 0.09537, 0.035), (0.699, 0.09202, 0.06062), (0.6643, 0.08745, 0.07), (0.6296, 0.08288, 0.06062), (0.6042, 0.07954, 0.035), (0.5949, 0.07832, 8.573e-18), (0.6042, 0.07954, -0.035), (0.6296, 0.08288, -0.06062), (0.6643, 0.08745, -0.07), (0.699, 0.09202, -0.06062), (0.7244, 0.09537, -0.035), (0.7148, 0.1915, 0.0), (0.7057, 0.1891, 0.035), (0.681, 0.1825, 0.06062), (0.6472, 0.1734, 0.07), (0.6134, 0.1644, 0.06062), (0.5886, 0.1577, 0.035), (0.5796, 0.1553, 8.573e-18), (0.5886, 0.1577, -0.035), (0.6134, 0.1644, -0.06062), (0.6472, 0.1734, -0.07), (0.681, 0.1825, -0.06062), (0.7057, 0.1891, -0.035), (0.6837, 0.2832, 0.0), (0.675, 0.2796, 0.035), (0.6513, 0.2698, 0.06062), (0.619, 0.2564, 0.07), (0.5867, 0.243, 0.06062), (0.563, 0.2332, 0.035), (0.5543, 0.2296, 8.573e-18), (0.563, 0.2332, -0.035), (0.5867, 0.243, -0.06062), (0.619, 0.2564, -0.07), (0.6513, 0.2698, -0.06062), (0.675, 0.2796, -0.035), (0.6409, 0.37, 0.0), (0.6327, 0.3653, 0.035), (0.6105, 0.3525, 0.06062), (0.5802, 0.335, 0.07), (0.5499, 0.3175, 0.06062), (0.5277, 0.3047, 0.035), (0.5196, 0.3, 8.573e-18), (0.5277, 0.3047, -0.035), (0.5499, 0.3175, -0.06062), (0.5802, 0.335, -0.07), (0.6105, 0.3525, -0.06062), (0.6327, 0.3653, -0.035), (0.5871, 0.4505, 0.0), (0.5796, 0.4448, 0.035), (0.5593, 0.4292, 0.06062), (0.5315, 0.4079, 0.07), (0.5038, 0.3866, 0.06062), (0.4835, 0.371, 0.035), (0.476, 0.3653, 8.573e-18), (0.4835, 0.371, -0.035), (0.5038, 0.3866, -0.06062), (0.5315, 0.4079, -0.07), (0.5593, 0.4292, -0.06062), (0.5796, 0.4448, -0.035), (0.5233, 0.5233, 0.0), (0.5166, 0.5166, 0.035), (0.4985, 0.4985, 0.06062), (0.4738, 0.4738, 0.07), (0.449, 0.449, 0.06062), (0.4309, 0.4309, 0.035), (0.4243, 0.4243, 8.573e-18), (0.4309, 0.4309, -0.035), (0.449, 0.449, -0.06062), (0.4738, 0.4738, -0.07), (0.4985, 0.4985, -0.06062), (0.5166, 0.5166, -0.035), (0.4505, 0.5871, 0.0), (0.4448, 0.5796, 0.035), (0.4292, 0.5593, 0.06062), (0.4079, 0.5315, 0.07), (0.3866, 0.5038, 0.06062), (0.371, 0.4835, 0.035), (0.3653, 0.476, 8.573e-18), (0.371, 0.4835, -0.035), (0.3866, 0.5038, -0.06062), (0.4079, 0.5315, -0.07), (0.4292, 0.5593, -0.06062), (0.4448, 0.5796, -0.035), (0.37, 0.6409, 0.0), (0.3653, 0.6327, 0.035), (0.3525, 0.6105, 0.06062), (0.335, 0.5802, 0.07), (0.3175, 0.5499, 0.06062), (0.3047, 0.5277, 0.035), (0.3, 0.5196, 8.573e-18), (0.3047, 0.5277, -0.035), (0.3175, 0.5499, -0.06062), (0.335, 0.5802, -0.07), (0.3525, 0.6105, -0.06062), (0.3653, 0.6327, -0.035), (0.2832, 0.6837, 0.0), (0.2796, 0.675, 0.035), (0.2698, 0.6513, 0.06062), (0.2564, 0.619, 0.07), (0.243, 0.5867, 0.06062), (0.2332, 0.563, 0.035), (0.2296, 0.5543, 8.573e-18), (0.2332, 0.563, -0.035), (0.243, 0.5867, -0.06062), (0.2564, 0.619, -0.07), (0.2698, 0.6513, -0.06062), (0.2796, 0.675, -0.035), (0.1915, 0.7148, 0.0), (0.1891, 0.7057, 0.035), (0.1825, 0.681, 0.06062), (0.1734, 0.6472, 0.07), (0.1644, 0.6134, 0.06062), (0.1577, 0.5886, 0.035), (0.1553, 0.5796, 8.573e-18), (0.1577, 0.5886, -0.035), (0.1644, 0.6134, -0.06062), (0.1734, 0.6472, -0.07), (0.1825, 0.681, -0.06062), (0.1891, 0.7057, -0.035), (0.09659, 0.7337, 0.0), (0.09537, 0.7244, 0.035), (0.09202, 0.699, 0.06062), (0.08745, 0.6643, 0.07), (0.08288, 0.6296, 0.06062), (0.07954, 0.6042, 0.035), (0.07832, 0.5949, 8.573e-18), (0.07954, 0.6042, -0.035), (0.08288, 0.6296, -0.06062), (0.08745, 0.6643, -0.07), (0.09202, 0.699, -0.06062), (0.09537, 0.7244, -0.035), (8.941e-08, 0.74, 0.0), (5.96e-08, 0.7306, 0.035), (5.96e-08, 0.705, 0.06062), (2.98e-08, 0.67, 0.07), (8.941e-08, 0.635, 0.06062), (5.96e-08, 0.6094, 0.035), (5.96e-08, 0.6, 8.573e-18), (5.96e-08, 0.6094, -0.035), (8.941e-08, 0.635, -0.06062), (2.98e-08, 0.67, -0.07), (5.96e-08, 0.705, -0.06062), (5.96e-08, 0.7306, -0.035), (-0.09659, 0.7337, 0.0), (-0.09537, 0.7244, 0.035), (-0.09202, 0.699, 0.06062), (-0.08745, 0.6643, 0.07), (-0.08288, 0.6296, 0.06062), (-0.07954, 0.6042, 0.035), (-0.07832, 0.5949, 8.573e-18), (-0.07954, 0.6042, -0.035), (-0.08288, 0.6296, -0.06062), (-0.08745, 0.6643, -0.07), (-0.09202, 0.699, -0.06062), (-0.09537, 0.7244, -0.035), (-0.1915, 0.7148, 0.0), (-0.1891, 0.7057, 0.035), (-0.1825, 0.681, 0.06062), (-0.1734, 0.6472, 0.07), (-0.1644, 0.6134, 0.06062), (-0.1577, 0.5886, 0.035), (-0.1553, 0.5796, 8.573e-18), (-0.1577, 0.5886, -0.035), (-0.1644, 0.6134, -0.06062), (-0.1734, 0.6472, -0.07), (-0.1825, 0.681, -0.06062), (-0.1891, 0.7057, -0.035), (-0.2832, 0.6837, 0.0), (-0.2796, 0.675, 0.035), (-0.2698, 0.6513, 0.06062), (-0.2564, 0.619, 0.07), (-0.243, 0.5867, 0.06062), (-0.2332, 0.563, 0.035), (-0.2296, 0.5543, 8.573e-18), (-0.2332, 0.563, -0.035), (-0.243, 0.5867, -0.06062), (-0.2564, 0.619, -0.07), (-0.2698, 0.6513, -0.06062), (-0.2796, 0.675, -0.035), (-0.37, 0.6409, 0.0), (-0.3653, 0.6327, 0.035), (-0.3525, 0.6105, 0.06062), (-0.335, 0.5802, 0.07), (-0.3175, 0.5499, 0.06062), (-0.3047, 0.5277, 0.035), (-0.3, 0.5196, 8.573e-18), (-0.3047, 0.5277, -0.035), (-0.3175, 0.5499, -0.06062), (-0.335, 0.5802, -0.07), (-0.3525, 0.6105, -0.06062), (-0.3653, 0.6327, -0.035), (-0.4505, 0.5871, 0.0), (-0.4448, 0.5796, 0.035), (-0.4292, 0.5593, 0.06062), (-0.4079, 0.5315, 0.07), (-0.3866, 0.5038, 0.06062), (-0.371, 0.4835, 0.035), (-0.3653, 0.476, 8.573e-18), (-0.371, 0.4835, -0.035), (-0.3866, 0.5038, -0.06062), (-0.4079, 0.5315, -0.07), (-0.4292, 0.5593, -0.06062), (-0.4448, 0.5796, -0.035), (-0.5233, 0.5233, 0.0), (-0.5166, 0.5166, 0.035), (-0.4985, 0.4985, 0.06062), (-0.4738, 0.4738, 0.07), (-0.449, 0.449, 0.06062), (-0.4309, 0.4309, 0.035), (-0.4243, 0.4243, 8.573e-18), (-0.4309, 0.4309, -0.035), (-0.449, 0.449, -0.06062), (-0.4738, 0.4738, -0.07), (-0.4985, 0.4985, -0.06062), (-0.5166, 0.5166, -0.035), (-0.5871, 0.4505, 0.0), (-0.5796, 0.4448, 0.035), (-0.5593, 0.4292, 0.06062), (-0.5315, 0.4079, 0.07), (-0.5038, 0.3866, 0.06062), (-0.4835, 0.371, 0.035), (-0.476, 0.3653, 8.573e-18), (-0.4835, 0.371, -0.035), (-0.5038, 0.3866, -0.06062), (-0.5315, 0.4079, -0.07), (-0.5593, 0.4292, -0.06062), (-0.5796, 0.4448, -0.035), (-0.6409, 0.37, 0.0), (-0.6327, 0.3653, 0.035), (-0.6105, 0.3525, 0.06062), (-0.5802, 0.335, 0.07), (-0.5499, 0.3175, 0.06062), (-0.5277, 0.3047, 0.035), (-0.5196, 0.3, 8.573e-18), (-0.5277, 0.3047, -0.035), (-0.5499, 0.3175, -0.06062), (-0.5802, 0.335, -0.07), (-0.6105, 0.3525, -0.06062), (-0.6327, 0.3653, -0.035), (-0.6837, 0.2832, 0.0), (-0.675, 0.2796, 0.035), (-0.6513, 0.2698, 0.06062), (-0.619, 0.2564, 0.07), (-0.5867, 0.243, 0.06062), (-0.563, 0.2332, 0.035), (-0.5543, 0.2296, 8.573e-18), (-0.563, 0.2332, -0.035), (-0.5867, 0.243, -0.06062), (-0.619, 0.2564, -0.07), (-0.6513, 0.2698, -0.06062), (-0.675, 0.2796, -0.035), (-0.7148, 0.1915, 0.0), (-0.7057, 0.1891, 0.035), (-0.681, 0.1825, 0.06062), (-0.6472, 0.1734, 0.07), (-0.6134, 0.1644, 0.06062), (-0.5886, 0.1577, 0.035), (-0.5796, 0.1553, 8.573e-18), (-0.5886, 0.1577, -0.035), (-0.6134, 0.1644, -0.06062), (-0.6472, 0.1734, -0.07), (-0.681, 0.1825, -0.06062), (-0.7057, 0.1891, -0.035), (-0.7337, 0.09659, 0.0), (-0.7244, 0.09537, 0.035), (-0.699, 0.09202, 0.06062), (-0.6643, 0.08745, 0.07), (-0.6296, 0.08288, 0.06062), (-0.6042, 0.07954, 0.035), (-0.5949, 0.07832, 8.573e-18), (-0.6042, 0.07954, -0.035), (-0.6296, 0.08288, -0.06062), (-0.6643, 0.08745, -0.07), (-0.699, 0.09202, -0.06062), (-0.7244, 0.09537, -0.035), (-0.74, 6.469e-08, 0.0), (-0.7306, 6.387e-08, 0.035), (-0.705, 6.163e-08, 0.06062), (-0.67, 5.857e-08, 0.07), (-0.635, 5.551e-08, 0.06062), (-0.6094, 5.327e-08, 0.035), (-0.6, 5.245e-08, 8.573e-18), (-0.6094, 5.327e-08, -0.035), (-0.635, 5.551e-08, -0.06062), (-0.67, 5.857e-08, -0.07), (-0.705, 6.163e-08, -0.06062), (-0.7306, 6.387e-08, -0.035), (-0.7337, -0.09659, 0.0), (-0.7244, -0.09537, 0.035), (-0.699, -0.09202, 0.06062), (-0.6643, -0.08745, 0.07), (-0.6296, -0.08288, 0.06062), (-0.6042, -0.07954, 0.035), (-0.5949, -0.07832, 8.573e-18), (-0.6042, -0.07954, -0.035), (-0.6296, -0.08288, -0.06062), (-0.6643, -0.08745, -0.07), (-0.699, -0.09202, -0.06062), (-0.7244, -0.09537, -0.035), (-0.7148, -0.1915, 0.0), (-0.7057, -0.1891, 0.035), (-0.681, -0.1825, 0.06062), (-0.6472, -0.1734, 0.07), (-0.6134, -0.1644, 0.06062), (-0.5886, -0.1577, 0.035), (-0.5796, -0.1553, 8.573e-18), (-0.5886, -0.1577, -0.035), (-0.6134, -0.1644, -0.06062), (-0.6472, -0.1734, -0.07), (-0.681, -0.1825, -0.06062), (-0.7057, -0.1891, -0.035), (-0.6837, -0.2832, 0.0), (-0.675, -0.2796, 0.035), (-0.6513, -0.2698, 0.06062), (-0.619, -0.2564, 0.07), (-0.5867, -0.243, 0.06062), (-0.563, -0.2332, 0.035), (-0.5543, -0.2296, 8.573e-18), (-0.563, -0.2332, -0.035), (-0.5867, -0.243, -0.06062), (-0.619, -0.2564, -0.07), (-0.6513, -0.2698, -0.06062), (-0.675, -0.2796, -0.035), (-0.6409, -0.37, 0.0), (-0.6327, -0.3653, 0.035), (-0.6105, -0.3525, 0.06062), (-0.5802, -0.335, 0.07), (-0.5499, -0.3175, 0.06062), (-0.5277, -0.3047, 0.035), (-0.5196, -0.3, 8.573e-18), (-0.5277, -0.3047, -0.035), (-0.5499, -0.3175, -0.06062), (-0.5802, -0.335, -0.07), (-0.6105, -0.3525, -0.06062), (-0.6327, -0.3653, -0.035), (-0.5871, -0.4505, 0.0), (-0.5796, -0.4448, 0.035), (-0.5593, -0.4292, 0.06062), (-0.5315, -0.4079, 0.07), (-0.5038, -0.3866, 0.06062), (-0.4835, -0.371, 0.035), (-0.476, -0.3653, 8.573e-18), (-0.4835, -0.371, -0.035), (-0.5038, -0.3866, -0.06062), (-0.5315, -0.4079, -0.07), (-0.5593, -0.4292, -0.06062), (-0.5796, -0.4448, -0.035), (-0.5233, -0.5233, 0.0), (-0.5166, -0.5166, 0.035), (-0.4985, -0.4985, 0.06062), (-0.4738, -0.4738, 0.07), (-0.449, -0.449, 0.06062), (-0.4309, -0.4309, 0.035), (-0.4243, -0.4243, 8.573e-18), (-0.4309, -0.4309, -0.035), (-0.449, -0.449, -0.06062), (-0.4738, -0.4738, -0.07), (-0.4985, -0.4985, -0.06062), (-0.5166, -0.5166, -0.035), (-0.4505, -0.5871, 0.0), (-0.4448, -0.5796, 0.035), (-0.4292, -0.5593, 0.06062), (-0.4079, -0.5315, 0.07), (-0.3866, -0.5038, 0.06062), (-0.371, -0.4835, 0.035), (-0.3653, -0.476, 8.573e-18), (-0.371, -0.4835, -0.035), (-0.3866, -0.5038, -0.06062), (-0.4079, -0.5315, -0.07), (-0.4292, -0.5593, -0.06062), (-0.4448, -0.5796, -0.035), (-0.37, -0.6409, 0.0), (-0.3653, -0.6327, 0.035), (-0.3525, -0.6105, 0.06062), (-0.335, -0.5802, 0.07), (-0.3175, -0.5499, 0.06062), (-0.3047, -0.5277, 0.035), (-0.3, -0.5196, 8.573e-18), (-0.3047, -0.5277, -0.035), (-0.3175, -0.5499, -0.06062), (-0.335, -0.5802, -0.07), (-0.3525, -0.6105, -0.06062), (-0.3653, -0.6327, -0.035), (-0.2832, -0.6837, 0.0), (-0.2796, -0.675, 0.035), (-0.2698, -0.6513, 0.06062), (-0.2564, -0.619, 0.07), (-0.243, -0.5867, 0.06062), (-0.2332, -0.563, 0.035), (-0.2296, -0.5543, 8.573e-18), (-0.2332, -0.563, -0.035), (-0.243, -0.5867, -0.06062), (-0.2564, -0.619, -0.07), (-0.2698, -0.6513, -0.06062), (-0.2796, -0.675, -0.035), (-0.1915, -0.7148, 0.0), (-0.1891, -0.7057, 0.035), (-0.1825, -0.681, 0.06062), (-0.1734, -0.6472, 0.07), (-0.1644, -0.6134, 0.06062), (-0.1577, -0.5886, 0.035), (-0.1553, -0.5796, 8.573e-18), (-0.1577, -0.5886, -0.035), (-0.1644, -0.6134, -0.06062), (-0.1734, -0.6472, -0.07), (-0.1825, -0.681, -0.06062), (-0.1891, -0.7057, -0.035), (-0.09659, -0.7337, 0.0), (-0.09537, -0.7244, 0.035), (-0.09202, -0.699, 0.06062), (-0.08745, -0.6643, 0.07), (-0.08288, -0.6296, 0.06062), (-0.07954, -0.6042, 0.035), (-0.07832, -0.5949, 8.573e-18), (-0.07954, -0.6042, -0.035), (-0.08288, -0.6296, -0.06062), (-0.08745, -0.6643, -0.07), (-0.09202, -0.699, -0.06062), (-0.09537, -0.7244, -0.035), (8.941e-08, -0.74, 0.0), (5.96e-08, -0.7306, 0.035), (5.96e-08, -0.705, 0.06062), (2.98e-08, -0.67, 0.07), (8.941e-08, -0.635, 0.06062), (5.96e-08, -0.6094, 0.035), (5.96e-08, -0.6, 8.573e-18), (5.96e-08, -0.6094, -0.035), (8.941e-08, -0.635, -0.06062), (2.98e-08, -0.67, -0.07), (5.96e-08, -0.705, -0.06062), (5.96e-08, -0.7306, -0.035), (0.09659, -0.7337, 0.0), (0.09537, -0.7244, 0.035), (0.09202, -0.699, 0.06062), (0.08745, -0.6643, 0.07), (0.08288, -0.6296, 0.06062), (0.07954, -0.6042, 0.035), (0.07832, -0.5949, 8.573e-18), (0.07954, -0.6042, -0.035), (0.08288, -0.6296, -0.06062), (0.08745, -0.6643, -0.07), (0.09202, -0.699, -0.06062), (0.09537, -0.7244, -0.035), (0.1915, -0.7148, 0.0), (0.1891, -0.7057, 0.035), (0.1825, -0.681, 0.06062), (0.1734, -0.6472, 0.07), (0.1643, -0.6134, 0.06062), (0.1577, -0.5886, 0.035), (0.1553, -0.5796, 8.573e-18), (0.1577, -0.5886, -0.035), (0.1643, -0.6134, -0.06062), (0.1734, -0.6472, -0.07), (0.1825, -0.681, -0.06062), (0.1891, -0.7057, -0.035), (0.2832, -0.6837, 0.0), (0.2796, -0.675, 0.035), (0.2698, -0.6513, 0.06062), (0.2564, -0.619, 0.07), (0.243, -0.5867, 0.06062), (0.2332, -0.563, 0.035), (0.2296, -0.5543, 8.573e-18), (0.2332, -0.563, -0.035), (0.243, -0.5867, -0.06062), (0.2564, -0.619, -0.07), (0.2698, -0.6513, -0.06062), (0.2796, -0.675, -0.035), (0.37, -0.6409, 0.0), (0.3653, -0.6327, 0.035), (0.3525, -0.6105, 0.06062), (0.335, -0.5802, 0.07), (0.3175, -0.5499, 0.06062), (0.3047, -0.5277, 0.035), (0.3, -0.5196, 8.573e-18), (0.3047, -0.5277, -0.035), (0.3175, -0.5499, -0.06062), (0.335, -0.5802, -0.07), (0.3525, -0.6105, -0.06062), (0.3653, -0.6327, -0.035), (0.4505, -0.5871, 0.0), (0.4448, -0.5796, 0.035), (0.4292, -0.5593, 0.06062), (0.4079, -0.5315, 0.07), (0.3866, -0.5038, 0.06062), (0.371, -0.4835, 0.035), (0.3653, -0.476, 8.573e-18), (0.371, -0.4835, -0.035), (0.3866, -0.5038, -0.06062), (0.4079, -0.5315, -0.07), (0.4292, -0.5593, -0.06062), (0.4448, -0.5796, -0.035), (0.5233, -0.5233, 0.0), (0.5166, -0.5166, 0.035), (0.4985, -0.4985, 0.06062), (0.4738, -0.4738, 0.07), (0.449, -0.449, 0.06062), (0.4309, -0.4309, 0.035), (0.4243, -0.4243, 8.573e-18), (0.4309, -0.4309, -0.035), (0.449, -0.449, -0.06062), (0.4738, -0.4738, -0.07), (0.4985, -0.4985, -0.06062), (0.5166, -0.5166, -0.035), (0.5871, -0.4505, 0.0), (0.5796, -0.4448, 0.035), (0.5593, -0.4292, 0.06062), (0.5315, -0.4079, 0.07), (0.5038, -0.3866, 0.06062), (0.4835, -0.371, 0.035), (0.476, -0.3653, 8.573e-18), (0.4835, -0.371, -0.035), (0.5038, -0.3866, -0.06062), (0.5315, -0.4079, -0.07), (0.5593, -0.4292, -0.06062), (0.5796, -0.4448, -0.035), (0.6409, -0.37, 0.0), (0.6327, -0.3653, 0.035), (0.6105, -0.3525, 0.06062), (0.5802, -0.335, 0.07), (0.5499, -0.3175, 0.06062), (0.5277, -0.3047, 0.035), (0.5196, -0.3, 8.573e-18), (0.5277, -0.3047, -0.035), (0.5499, -0.3175, -0.06062), (0.5802, -0.335, -0.07), (0.6105, -0.3525, -0.06062), (0.6327, -0.3653, -0.035), (0.6837, -0.2832, 0.0), (0.675, -0.2796, 0.035), (0.6513, -0.2698, 0.06062), (0.619, -0.2564, 0.07), (0.5867, -0.243, 0.06062), (0.563, -0.2332, 0.035), (0.5543, -0.2296, 8.573e-18), (0.563, -0.2332, -0.035), (0.5867, -0.243, -0.06062), (0.619, -0.2564, -0.07), (0.6513, -0.2698, -0.06062), (0.675, -0.2796, -0.035), (0.7148, -0.1915, 0.0), (0.7057, -0.1891, 0.035), (0.681, -0.1825, 0.06062), (0.6472, -0.1734, 0.07), (0.6134, -0.1644, 0.06062), (0.5886, -0.1577, 0.035), (0.5796, -0.1553, 8.573e-18), (0.5886, -0.1577, -0.035), (0.6134, -0.1644, -0.06062), (0.6472, -0.1734, -0.07), (0.681, -0.1825, -0.06062), (0.7057, -0.1891, -0.035), (0.7337, -0.09659, 0.0), (0.7244, -0.09537, 0.035), (0.699, -0.09202, 0.06062), (0.6643, -0.08745, 0.07), (0.6296, -0.08288, 0.06062), (0.6042, -0.07954, 0.035), (0.5949, -0.07832, 8.573e-18), (0.6042, -0.07954, -0.035), (0.6296, -0.08288, -0.06062), (0.6643, -0.08745, -0.07), (0.699, -0.09202, -0.06062), (0.7244, -0.09537, -0.035)], [], [(0, 12, 13, 1), (1, 13, 14, 2), (2, 14, 15, 3), (3, 15, 16, 4), (4, 16, 17, 5), (5, 17, 18, 6), (6, 18, 19, 7), (7, 19, 20, 8), (8, 20, 21, 9), (9, 21, 22, 10), (10, 22, 23, 11), (0, 11, 23, 12), (12, 24, 25, 13), (13, 25, 26, 14), (14, 26, 27, 15), (15, 27, 28, 16), (16, 28, 29, 17), (17, 29, 30, 18), (18, 30, 31, 19), (19, 31, 32, 20), (20, 32, 33, 21), (21, 33, 34, 22), (22, 34, 35, 23), (23, 35, 24, 12), (24, 36, 37, 25), (25, 37, 38, 26), (26, 38, 39, 27), (27, 39, 40, 28), (28, 40, 41, 29), (29, 41, 42, 30), (30, 42, 43, 31), (31, 43, 44, 32), (32, 44, 45, 33), (33, 45, 46, 34), (34, 46, 47, 35), (35, 47, 36, 24), (36, 48, 49, 37), (37, 49, 50, 38), (38, 50, 51, 39), (39, 51, 52, 40), (40, 52, 53, 41), (41, 53, 54, 42), (42, 54, 55, 43), (43, 55, 56, 44), (44, 56, 57, 45), (45, 57, 58, 46), (46, 58, 59, 47), (47, 59, 48, 36), (48, 60, 61, 49), (49, 61, 62, 50), (50, 62, 63, 51), (51, 63, 64, 52), (52, 64, 65, 53), (53, 65, 66, 54), (54, 66, 67, 55), (55, 67, 68, 56), (56, 68, 69, 57), (57, 69, 70, 58), (58, 70, 71, 59), (59, 71, 60, 48), (60, 72, 73, 61), (61, 73, 74, 62), (62, 74, 75, 63), (63, 75, 76, 64), (64, 76, 77, 65), (65, 77, 78, 66), (66, 78, 79, 67), (67, 79, 80, 68), (68, 80, 81, 69), (69, 81, 82, 70), (70, 82, 83, 71), (71, 83, 72, 60), (72, 84, 85, 73), (73, 85, 86, 74), (74, 86, 87, 75), (75, 87, 88, 76), (76, 88, 89, 77), (77, 89, 90, 78), (78, 90, 91, 79), (79, 91, 92, 80), (80, 92, 93, 81), (81, 93, 94, 82), (82, 94, 95, 83), (83, 95, 84, 72), (84, 96, 97, 85), (85, 97, 98, 86), (86, 98, 99, 87), (87, 99, 100, 88), (88, 100, 101, 89), (89, 101, 102, 90), (90, 102, 103, 91), (91, 103, 104, 92), (92, 104, 105, 93), (93, 105, 106, 94), (94, 106, 107, 95), (95, 107, 96, 84), (96, 108, 109, 97), (97, 109, 110, 98), (98, 110, 111, 99), (99, 111, 112, 100), (100, 112, 113, 101), (101, 113, 114, 102), (102, 114, 115, 103), (103, 115, 116, 104), (104, 116, 117, 105), (105, 117, 118, 106), (106, 118, 119, 107), (107, 119, 108, 96), (108, 120, 121, 109), (109, 121, 122, 110), (110, 122, 123, 111), (111, 123, 124, 112), (112, 124, 125, 113), (113, 125, 126, 114), (114, 126, 127, 115), (115, 127, 128, 116), (116, 128, 129, 117), (117, 129, 130, 118), (118, 130, 131, 119), (119, 131, 120, 108), (120, 132, 133, 121), (121, 133, 134, 122), (122, 134, 135, 123), (123, 135, 136, 124), (124, 136, 137, 125), (125, 137, 138, 126), (126, 138, 139, 127), (127, 139, 140, 128), (128, 140, 141, 129), (129, 141, 142, 130), (130, 142, 143, 131), (131, 143, 132, 120), (132, 144, 145, 133), (133, 145, 146, 134), (134, 146, 147, 135), (135, 147, 148, 136), (136, 148, 149, 137), (137, 149, 150, 138), (138, 150, 151, 139), (139, 151, 152, 140), (140, 152, 153, 141), (141, 153, 154, 142), (142, 154, 155, 143), (143, 155, 144, 132), (144, 156, 157, 145), (145, 157, 158, 146), (146, 158, 159, 147), (147, 159, 160, 148), (148, 160, 161, 149), (149, 161, 162, 150), (150, 162, 163, 151), (151, 163, 164, 152), (152, 164, 165, 153), (153, 165, 166, 154), (154, 166, 167, 155), (155, 167, 156, 144), (156, 168, 169, 157), (157, 169, 170, 158), (158, 170, 171, 159), (159, 171, 172, 160), (160, 172, 173, 161), (161, 173, 174, 162), (162, 174, 175, 163), (163, 175, 176, 164), (164, 176, 177, 165), (165, 177, 178, 166), (166, 178, 179, 167), (167, 179, 168, 156), (168, 180, 181, 169), (169, 181, 182, 170), (170, 182, 183, 171), (171, 183, 184, 172), (172, 184, 185, 173), (173, 185, 186, 174), (174, 186, 187, 175), (175, 187, 188, 176), (176, 188, 189, 177), (177, 189, 190, 178), (178, 190, 191, 179), (179, 191, 180, 168), (180, 192, 193, 181), (181, 193, 194, 182), (182, 194, 195, 183), (183, 195, 196, 184), (184, 196, 197, 185), (185, 197, 198, 186), (186, 198, 199, 187), (187, 199, 200, 188), (188, 200, 201, 189), (189, 201, 202, 190), (190, 202, 203, 191), (191, 203, 192, 180), (192, 204, 205, 193), (193, 205, 206, 194), (194, 206, 207, 195), (195, 207, 208, 196), (196, 208, 209, 197), (197, 209, 210, 198), (198, 210, 211, 199), (199, 211, 212, 200), (200, 212, 213, 201), (201, 213, 214, 202), (202, 214, 215, 203), (203, 215, 204, 192), (204, 216, 217, 205), (205, 217, 218, 206), (206, 218, 219, 207), (207, 219, 220, 208), (208, 220, 221, 209), (209, 221, 222, 210), (210, 222, 223, 211), (211, 223, 224, 212), (212, 224, 225, 213), (213, 225, 226, 214), (214, 226, 227, 215), (215, 227, 216, 204), (216, 228, 229, 217), (217, 229, 230, 218), (218, 230, 231, 219), (219, 231, 232, 220), (220, 232, 233, 221), (221, 233, 234, 222), (222, 234, 235, 223), (223, 235, 236, 224), (224, 236, 237, 225), (225, 237, 238, 226), (226, 238, 239, 227), (227, 239, 228, 216), (228, 240, 241, 229), (229, 241, 242, 230), (230, 242, 243, 231), (231, 243, 244, 232), (232, 244, 245, 233), (233, 245, 246, 234), (234, 246, 247, 235), (235, 247, 248, 236), (236, 248, 249, 237), (237, 249, 250, 238), (238, 250, 251, 239), (239, 251, 240, 228), (240, 252, 253, 241), (241, 253, 254, 242), (242, 254, 255, 243), (243, 255, 256, 244), (244, 256, 257, 245), (245, 257, 258, 246), (246, 258, 259, 247), (247, 259, 260, 248), (248, 260, 261, 249), (249, 261, 262, 250), (250, 262, 263, 251), (251, 263, 252, 240), (252, 264, 265, 253), (253, 265, 266, 254), (254, 266, 267, 255), (255, 267, 268, 256), (256, 268, 269, 257), (257, 269, 270, 258), (258, 270, 271, 259), (259, 271, 272, 260), (260, 272, 273, 261), (261, 273, 274, 262), (262, 274, 275, 263), (263, 275, 264, 252), (264, 276, 277, 265), (265, 277, 278, 266), (266, 278, 279, 267), (267, 279, 280, 268), (268, 280, 281, 269), (269, 281, 282, 270), (270, 282, 283, 271), (271, 283, 284, 272), (272, 284, 285, 273), (273, 285, 286, 274), (274, 286, 287, 275), (275, 287, 276, 264), (276, 288, 289, 277), (277, 289, 290, 278), (278, 290, 291, 279), (279, 291, 292, 280), (280, 292, 293, 281), (281, 293, 294, 282), (282, 294, 295, 283), (283, 295, 296, 284), (284, 296, 297, 285), (285, 297, 298, 286), (286, 298, 299, 287), (287, 299, 288, 276), (288, 300, 301, 289), (289, 301, 302, 290), (290, 302, 303, 291), (291, 303, 304, 292), (292, 304, 305, 293), (293, 305, 306, 294), (294, 306, 307, 295), (295, 307, 308, 296), (296, 308, 309, 297), (297, 309, 310, 298), (298, 310, 311, 299), (299, 311, 300, 288), (300, 312, 313, 301), (301, 313, 314, 302), (302, 314, 315, 303), (303, 315, 316, 304), (304, 316, 317, 305), (305, 317, 318, 306), (306, 318, 319, 307), (307, 319, 320, 308), (308, 320, 321, 309), (309, 321, 322, 310), (310, 322, 323, 311), (311, 323, 312, 300), (312, 324, 325, 313), (313, 325, 326, 314), (314, 326, 327, 315), (315, 327, 328, 316), (316, 328, 329, 317), (317, 329, 330, 318), (318, 330, 331, 319), (319, 331, 332, 320), (320, 332, 333, 321), (321, 333, 334, 322), (322, 334, 335, 323), (323, 335, 324, 312), (324, 336, 337, 325), (325, 337, 338, 326), (326, 338, 339, 327), (327, 339, 340, 328), (328, 340, 341, 329), (329, 341, 342, 330), (330, 342, 343, 331), (331, 343, 344, 332), (332, 344, 345, 333), (333, 345, 346, 334), (334, 346, 347, 335), (335, 347, 336, 324), (336, 348, 349, 337), (337, 349, 350, 338), (338, 350, 351, 339), (339, 351, 352, 340), (340, 352, 353, 341), (341, 353, 354, 342), (342, 354, 355, 343), (343, 355, 356, 344), (344, 356, 357, 345), (345, 357, 358, 346), (346, 358, 359, 347), (347, 359, 348, 336), (348, 360, 361, 349), (349, 361, 362, 350), (350, 362, 363, 351), (351, 363, 364, 352), (352, 364, 365, 353), (353, 365, 366, 354), (354, 366, 367, 355), (355, 367, 368, 356), (356, 368, 369, 357), (357, 369, 370, 358), (358, 370, 371, 359), (359, 371, 360, 348), (360, 372, 373, 361), (361, 373, 374, 362), (362, 374, 375, 363), (363, 375, 376, 364), (364, 376, 377, 365), (365, 377, 378, 366), (366, 378, 379, 367), (367, 379, 380, 368), (368, 380, 381, 369), (369, 381, 382, 370), (370, 382, 383, 371), (371, 383, 372, 360), (372, 384, 385, 373), (373, 385, 386, 374), (374, 386, 387, 375), (375, 387, 388, 376), (376, 388, 389, 377), (377, 389, 390, 378), (378, 390, 391, 379), (379, 391, 392, 380), (380, 392, 393, 381), (381, 393, 394, 382), (382, 394, 395, 383), (383, 395, 384, 372), (384, 396, 397, 385), (385, 397, 398, 386), (386, 398, 399, 387), (387, 399, 400, 388), (388, 400, 401, 389), (389, 401, 402, 390), (390, 402, 403, 391), (391, 403, 404, 392), (392, 404, 405, 393), (393, 405, 406, 394), (394, 406, 407, 395), (395, 407, 396, 384), (396, 408, 409, 397), (397, 409, 410, 398), (398, 410, 411, 399), (399, 411, 412, 400), (400, 412, 413, 401), (401, 413, 414, 402), (402, 414, 415, 403), (403, 415, 416, 404), (404, 416, 417, 405), (405, 417, 418, 406), (406, 418, 419, 407), (407, 419, 408, 396), (408, 420, 421, 409), (409, 421, 422, 410), (410, 422, 423, 411), (411, 423, 424, 412), (412, 424, 425, 413), (413, 425, 426, 414), (414, 426, 427, 415), (415, 427, 428, 416), (416, 428, 429, 417), (417, 429, 430, 418), (418, 430, 431, 419), (419, 431, 420, 408), (420, 432, 433, 421), (421, 433, 434, 422), (422, 434, 435, 423), (423, 435, 436, 424), (424, 436, 437, 425), (425, 437, 438, 426), (426, 438, 439, 427), (427, 439, 440, 428), (428, 440, 441, 429), (429, 441, 442, 430), (430, 442, 443, 431), (431, 443, 432, 420), (432, 444, 445, 433), (433, 445, 446, 434), (434, 446, 447, 435), (435, 447, 448, 436), (436, 448, 449, 437), (437, 449, 450, 438), (438, 450, 451, 439), (439, 451, 452, 440), (440, 452, 453, 441), (441, 453, 454, 442), (442, 454, 455, 443), (443, 455, 444, 432), (444, 456, 457, 445), (445, 457, 458, 446), (446, 458, 459, 447), (447, 459, 460, 448), (448, 460, 461, 449), (449, 461, 462, 450), (450, 462, 463, 451), (451, 463, 464, 452), (452, 464, 465, 453), (453, 465, 466, 454), (454, 466, 467, 455), (455, 467, 456, 444), (456, 468, 469, 457), (457, 469, 470, 458), (458, 470, 471, 459), (459, 471, 472, 460), (460, 472, 473, 461), (461, 473, 474, 462), (462, 474, 475, 463), (463, 475, 476, 464), (464, 476, 477, 465), (465, 477, 478, 466), (466, 478, 479, 467), (467, 479, 468, 456), (468, 480, 481, 469), (469, 481, 482, 470), (470, 482, 483, 471), (471, 483, 484, 472), (472, 484, 485, 473), (473, 485, 486, 474), (474, 486, 487, 475), (475, 487, 488, 476), (476, 488, 489, 477), (477, 489, 490, 478), (478, 490, 491, 479), (479, 491, 480, 468), (480, 492, 493, 481), (481, 493, 494, 482), (482, 494, 495, 483), (483, 495, 496, 484), (484, 496, 497, 485), (485, 497, 498, 486), (486, 498, 499, 487), (487, 499, 500, 488), (488, 500, 501, 489), (489, 501, 502, 490), (490, 502, 503, 491), (491, 503, 492, 480), (492, 504, 505, 493), (493, 505, 506, 494), (494, 506, 507, 495), (495, 507, 508, 496), (496, 508, 509, 497), (497, 509, 510, 498), (498, 510, 511, 499), (499, 511, 512, 500), (500, 512, 513, 501), (501, 513, 514, 502), (502, 514, 515, 503), (503, 515, 504, 492), (504, 516, 517, 505), (505, 517, 518, 506), (506, 518, 519, 507), (507, 519, 520, 508), (508, 520, 521, 509), (509, 521, 522, 510), (510, 522, 523, 511), (511, 523, 524, 512), (512, 524, 525, 513), (513, 525, 526, 514), (514, 526, 527, 515), (515, 527, 516, 504), (516, 528, 529, 517), (517, 529, 530, 518), (518, 530, 531, 519), (519, 531, 532, 520), (520, 532, 533, 521), (521, 533, 534, 522), (522, 534, 535, 523), (523, 535, 536, 524), (524, 536, 537, 525), (525, 537, 538, 526), (526, 538, 539, 527), (527, 539, 528, 516), (528, 540, 541, 529), (529, 541, 542, 530), (530, 542, 543, 531), (531, 543, 544, 532), (532, 544, 545, 533), (533, 545, 546, 534), (534, 546, 547, 535), (535, 547, 548, 536), (536, 548, 549, 537), (537, 549, 550, 538), (538, 550, 551, 539), (539, 551, 540, 528), (540, 552, 553, 541), (541, 553, 554, 542), (542, 554, 555, 543), (543, 555, 556, 544), (544, 556, 557, 545), (545, 557, 558, 546), (546, 558, 559, 547), (547, 559, 560, 548), (548, 560, 561, 549), (549, 561, 562, 550), (550, 562, 563, 551), (551, 563, 552, 540), (552, 564, 565, 553), (553, 565, 566, 554), (554, 566, 567, 555), (555, 567, 568, 556), (556, 568, 569, 557), (557, 569, 570, 558), (558, 570, 571, 559), (559, 571, 572, 560), (560, 572, 573, 561), (561, 573, 574, 562), (562, 574, 575, 563), (563, 575, 564, 552), (564, 0, 1, 565), (565, 1, 2, 566), (566, 2, 3, 567), (567, 3, 4, 568), (568, 4, 5, 569), (569, 5, 6, 570), (570, 6, 7, 571), (571, 7, 8, 572), (572, 8, 9, 573), (573, 9, 10, 574), (574, 10, 11, 575), (575, 11, 0, 564)])
me_torus_001.materials.append(mat_material_001)
me_torus_001.use_remesh_preserve_volume = False
me_torus_001.use_remesh_preserve_attributes = False
me_torus_001.use_mirror_vertex_groups = False
me_torus_001.update()
me_cube = bpy.data.meshes.new('Cube')
me_cube.from_pydata([(8.4, 8.4, -8.585), (8.399, -16.25, -8.545), (-8.401, -16.25, -8.545), (-8.4, 8.4, -8.585), (8.4, 8.4, 8.215), (8.399, -16.25, 8.254), (-8.401, -16.25, 8.254), (-8.4, 8.4, 8.215), (7.56, 7.56, 8.215), (7.559, -15.41, 8.254), (-7.561, -15.41, 8.254), (-7.56, 7.56, 8.215), (7.56, 7.56, -7.745), (7.559, -15.41, -7.705), (-7.561, -15.41, -7.705), (-7.56, 7.56, -7.745)], [], [(0, 1, 2, 3), (7, 6, 10, 11), (0, 4, 5, 1), (1, 5, 6, 2), (2, 6, 7, 3), (4, 0, 3, 7), (11, 10, 14, 15), (6, 5, 9, 10), (4, 7, 11, 8), (5, 4, 8, 9), (12, 15, 14, 13), (10, 9, 13, 14), (8, 11, 15, 12), (9, 8, 12, 13)])
me_cube.materials.append(mat_material)
me_cube.use_remesh_preserve_volume = False
me_cube.use_remesh_preserve_attributes = False
me_cube.use_mirror_vertex_groups = False
me_cube.update()

# ---- objects
ob_plane = bpy.data.objects.new('Plane', me_plane_002)
ob_target = bpy.data.objects.new('target', me_plane_001)
ob_lamp_003 = bpy.data.objects.new('Lamp.003', light_lamp_003)
ob_lamp_002 = bpy.data.objects.new('Lamp.002', light_lamp_002)
ob_lamp_001 = bpy.data.objects.new('Lamp.001', light_lamp_001)
ob_ball = bpy.data.objects.new('ball', me_sphere_001)
ob_basket = bpy.data.objects.new('basket', me_torus_001)
ob_house = bpy.data.objects.new('house', me_cube)
ob_lamp = bpy.data.objects.new('Lamp', light_lamp)
ob_camera = bpy.data.objects.new('Camera', cam_camera)

# ---- transforms, parenting, visibility, modifiers, constraints
ob_plane.location = (0.0435, 1.704, 6.254)
ob_plane.rotation_euler = (1.571, -0.0, 0.0)
ob_plane.scale = (11.18, 11.18, 11.18)
ob_plane.lineart.crease_threshold = 0.0
ob_target.location = (6.051e-09, 7.509, 1.1)
ob_target.rotation_euler = (1.571, -0.0, 0.0)
ob_target.scale = (0.6156, 0.6156, 0.6156)
ob_target.lineart.crease_threshold = 0.0
ob_lamp_003.location = (-4.825, 1.346, 5.904)
ob_lamp_003.rotation_euler = (0.6503, 0.05522, 1.866)
ob_lamp_003.lock_rotations_4d = False
ob_lamp_003.empty_display_type = 'ARROWS'
ob_lamp_003.color = (0.0, 0.0, 0.0, 0.0)
ob_lamp_003.lineart.crease_threshold = 0.0
ob_lamp_002.location = (-4.825, -4.941, 5.904)
ob_lamp_002.rotation_euler = (0.6503, 0.05522, 1.866)
ob_lamp_002.lock_rotations_4d = False
ob_lamp_002.empty_display_type = 'ARROWS'
ob_lamp_002.color = (0.0, 0.0, 0.0, 0.0)
ob_lamp_002.lineart.crease_threshold = 0.0
ob_lamp_001.location = (4.682, -4.373, 5.904)
ob_lamp_001.rotation_euler = (0.6503, 0.05522, 1.866)
ob_lamp_001.lock_rotations_4d = False
ob_lamp_001.empty_display_type = 'ARROWS'
ob_lamp_001.color = (0.0, 0.0, 0.0, 0.0)
ob_lamp_001.lineart.crease_threshold = 0.0
ob_ball.location = (1.546e-16, 2.392, -3.304)
ob_ball.scale = (0.5, 0.5, 0.5)
ob_ball.lineart.crease_threshold = 0.0
ob_basket.location = (5.402e-10, 6.568, 0.0)
ob_basket.lineart.crease_threshold = 0.0
ob_house.location = (0.0, 0.0, 0.0)
ob_house.lock_rotations_4d = False
ob_house.empty_display_type = 'ARROWS'
ob_house.lineart.crease_threshold = 0.0
ob_lamp.location = (4.076, 1.005, 5.904)
ob_lamp.rotation_euler = (0.6503, 0.05522, 1.866)
ob_lamp.lock_rotations_4d = False
ob_lamp.empty_display_type = 'ARROWS'
ob_lamp.color = (0.0, 0.0, 0.0, 0.0)
ob_lamp.lineart.crease_threshold = 0.0
ob_camera.location = (-0.09691, -3.466, -4.569)
ob_camera.rotation_euler = (1.935, 0.0009318, -0.006938)
ob_camera.scale = (1.0, 1.0, 1.0)
ob_camera.lock_rotations_4d = False
ob_camera.empty_display_type = 'ARROWS'
ob_camera.color = (0.0, 0.0, 0.0, 0.0)
ob_camera.display_type = 'WIRE'
ob_camera.lineart.crease_threshold = 0.0

# ---- collection membership
col_collection_1.objects.link(ob_plane)
col_collection_1.objects.link(ob_target)
col_collection_1.objects.link(ob_lamp_003)
col_collection_1.objects.link(ob_lamp_002)
col_collection_1.objects.link(ob_lamp_001)
col_collection_1.objects.link(ob_ball)
col_collection_1.objects.link(ob_basket)
col_collection_1.objects.link(ob_house)
col_collection_1.objects.link(ob_lamp)
col_collection_1.objects.link(ob_camera)

# ---- scene / render settings (as saved in the file)
scene.camera = ob_camera
scene.frame_start = 1; scene.frame_end = 250; scene.frame_set(1)
scene.render.engine = 'BLENDER_EEVEE_NEXT'
scene.render.resolution_percentage = 50
scene.render.dither_intensity = 0.0
scene.cycles.use_denoising = False
scene.cycles.samples = 10
scene.cycles.sampling_pattern = 'TABULATED_SOBOL'
scene.cycles.light_sampling_threshold = 0.0
scene.cycles.use_adaptive_sampling = False
scene.cycles.use_light_tree = False
scene.cycles.blur_glossy = 0.0
scene.cycles.volume_bounces = 1
scene.cycles.pixel_filter_type = 'GAUSSIAN'
scene.cycles.sample_clamp_indirect = 0.0
scene.view_settings.view_transform = 'Standard'
bpy.context.view_layer.update()
